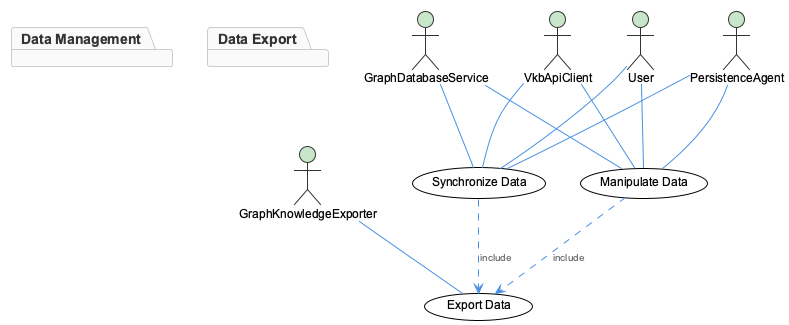

The diagram above was rendered by PlantUML. Its source (embedded in the PNG):
@startuml
!include /Users/q284340/Agentic/coding/docs/puml/_standard-style.puml

actor User as "User"
actor VkbApiClient as "VkbApiClient"
actor GraphDatabaseService as "GraphDatabaseService"
actor PersistenceAgent as "PersistenceAgent"
actor GraphKnowledgeExporter as "GraphKnowledgeExporter"

usecase "Manipulate Data" as (Manipulate Data)
usecase "Synchronize Data" as (Synchronize Data)
usecase "Export Data" as (Export Data)

User -- (Manipulate Data)
User -- (Synchronize Data)
VkbApiClient -- (Manipulate Data)
VkbApiClient -- (Synchronize Data)
GraphDatabaseService -- (Manipulate Data)
GraphDatabaseService -- (Synchronize Data)
PersistenceAgent -- (Manipulate Data)
PersistenceAgent -- (Synchronize Data)
GraphKnowledgeExporter -- (Export Data)

(Manipulate Data) ..> (Export Data) : include
(Synchronize Data) ..> (Export Data) : include

package "Data Management" {
  (Manipulate Data)
  (Synchronize Data)
}

package "Data Export" {
  (Export Data)
}

@enduml